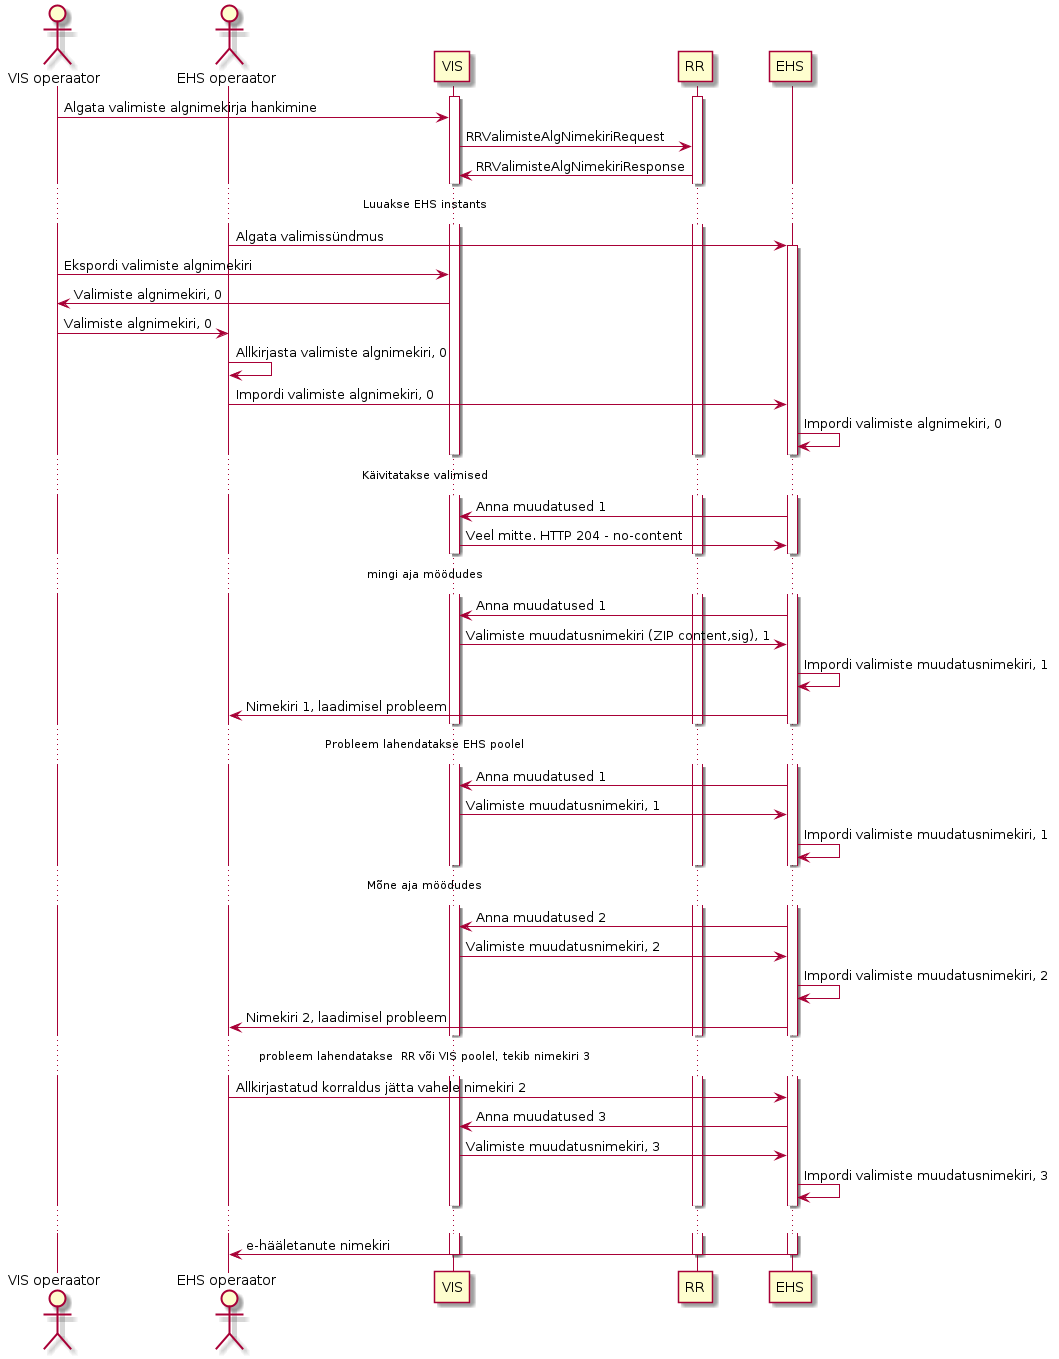

The diagram above was rendered by PlantUML. Its source (embedded in the PNG):
@startuml
actor "VIS operaator" as ac_vis
actor "EHS operaator" as ac_ehs
participant "VIS" as vis
participant "RR" as rr
participant "EHS" as ehs

activate vis
activate rr

ac_vis -> vis : Algata valimiste algnimekirja hankimine
vis -> rr : RRValimisteAlgNimekiriRequest
rr -> vis : RRValimisteAlgNimekiriResponse

...Luuakse EHS instants...

ac_ehs -> ehs: Algata valimissündmus
activate ehs
ac_vis -> vis: Ekspordi valimiste algnimekiri
vis -> ac_vis: Valimiste algnimekiri, 0
ac_vis -> ac_ehs: Valimiste algnimekiri, 0
ac_ehs -> ac_ehs: Allkirjasta valimiste algnimekiri, 0
ac_ehs -> ehs: Impordi valimiste algnimekiri, 0
ehs -> ehs: Impordi valimiste algnimekiri, 0

...Käivitatakse valimised...

ehs -> vis : Anna muudatused 1
vis -> ehs : Veel mitte. HTTP 204 - no-content

...mingi aja möödudes...

ehs -> vis : Anna muudatused 1
vis -> ehs : Valimiste muudatusnimekiri (ZIP content,sig), 1
ehs -> ehs : Impordi valimiste muudatusnimekiri, 1
ehs -> ac_ehs: Nimekiri 1, laadimisel probleem

...Probleem lahendatakse EHS poolel...

ehs -> vis : Anna muudatused 1
vis -> ehs : Valimiste muudatusnimekiri, 1
ehs -> ehs : Impordi valimiste muudatusnimekiri, 1

...Mõne aja möödudes...


ehs -> vis : Anna muudatused 2
vis -> ehs : Valimiste muudatusnimekiri, 2
ehs -> ehs : Impordi valimiste muudatusnimekiri, 2
ehs -> ac_ehs: Nimekiri 2, laadimisel probleem

...probleem lahendatakse  RR või VIS poolel, tekib nimekiri 3...

ac_ehs -> ehs: Allkirjastatud korraldus jätta vahele nimekiri 2

ehs -> vis : Anna muudatused 3
vis -> ehs : Valimiste muudatusnimekiri, 3
ehs -> ehs : Impordi valimiste muudatusnimekiri, 3

...

ehs -> ac_ehs: e-hääletanute nimekiri

deactivate vis
deactivate rr
deactivate ehs
@enduml